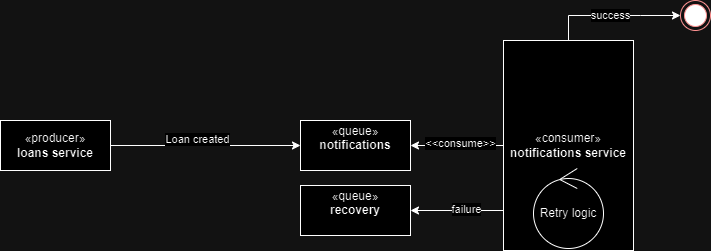

The diagram above was exported from draw.io. Its source (the exported page's mxGraphModel, read from the mxfile embedded in the PNG):
<mxGraphModel dx="734" dy="472" grid="1" gridSize="10" guides="1" tooltips="1" connect="1" arrows="1" fold="1" page="1" pageScale="1" pageWidth="1100" pageHeight="850" background="none" math="0" shadow="0">
  <root>
    <mxCell id="0" />
    <mxCell id="1" parent="0" />
    <mxCell id="TXd3JGgsLjjh1zMueGm6-4" style="edgeStyle=orthogonalEdgeStyle;rounded=0;orthogonalLoop=1;jettySize=auto;html=1;" edge="1" parent="1" source="TXd3JGgsLjjh1zMueGm6-1" target="TXd3JGgsLjjh1zMueGm6-3">
      <mxGeometry relative="1" as="geometry" />
    </mxCell>
    <mxCell id="TXd3JGgsLjjh1zMueGm6-6" value="Loan created" style="edgeLabel;html=1;align=center;verticalAlign=middle;resizable=0;points=[];" vertex="1" connectable="0" parent="TXd3JGgsLjjh1zMueGm6-4">
      <mxGeometry x="-0.3114" y="7" relative="1" as="geometry">
        <mxPoint x="21" as="offset" />
      </mxGeometry>
    </mxCell>
    <mxCell id="TXd3JGgsLjjh1zMueGm6-1" value="«producer»&lt;br&gt;&lt;b&gt;loans service&lt;/b&gt;" style="html=1;whiteSpace=wrap;" vertex="1" parent="1">
      <mxGeometry x="30" y="230" width="110" height="50" as="geometry" />
    </mxCell>
    <mxCell id="TXd3JGgsLjjh1zMueGm6-5" style="edgeStyle=orthogonalEdgeStyle;rounded=0;orthogonalLoop=1;jettySize=auto;html=1;exitX=0;exitY=0.5;exitDx=0;exitDy=0;" edge="1" parent="1" source="TXd3JGgsLjjh1zMueGm6-2" target="TXd3JGgsLjjh1zMueGm6-3">
      <mxGeometry relative="1" as="geometry" />
    </mxCell>
    <mxCell id="TXd3JGgsLjjh1zMueGm6-7" value="&amp;lt;&amp;lt;consume&amp;gt;&amp;gt;" style="edgeLabel;html=1;align=center;verticalAlign=middle;resizable=0;points=[];" vertex="1" connectable="0" parent="TXd3JGgsLjjh1zMueGm6-5">
      <mxGeometry x="-0.0515" y="-3" relative="1" as="geometry">
        <mxPoint as="offset" />
      </mxGeometry>
    </mxCell>
    <mxCell id="TXd3JGgsLjjh1zMueGm6-10" value="" style="edgeStyle=orthogonalEdgeStyle;rounded=0;orthogonalLoop=1;jettySize=auto;html=1;" edge="1" parent="1" source="TXd3JGgsLjjh1zMueGm6-2" target="TXd3JGgsLjjh1zMueGm6-9">
      <mxGeometry relative="1" as="geometry">
        <Array as="points">
          <mxPoint x="670" y="125" />
          <mxPoint x="670" y="125" />
        </Array>
      </mxGeometry>
    </mxCell>
    <mxCell id="TXd3JGgsLjjh1zMueGm6-11" value="success" style="edgeLabel;html=1;align=center;verticalAlign=middle;resizable=0;points=[];" vertex="1" connectable="0" parent="TXd3JGgsLjjh1zMueGm6-10">
      <mxGeometry x="-0.0325" y="1" relative="1" as="geometry">
        <mxPoint as="offset" />
      </mxGeometry>
    </mxCell>
    <mxCell id="TXd3JGgsLjjh1zMueGm6-19" style="edgeStyle=orthogonalEdgeStyle;rounded=0;orthogonalLoop=1;jettySize=auto;html=1;entryX=1;entryY=0.5;entryDx=0;entryDy=0;" edge="1" parent="1" source="TXd3JGgsLjjh1zMueGm6-2" target="TXd3JGgsLjjh1zMueGm6-8">
      <mxGeometry relative="1" as="geometry">
        <Array as="points">
          <mxPoint x="490" y="320" />
          <mxPoint x="490" y="320" />
        </Array>
      </mxGeometry>
    </mxCell>
    <mxCell id="TXd3JGgsLjjh1zMueGm6-20" value="failure" style="edgeLabel;html=1;align=center;verticalAlign=middle;resizable=0;points=[];" vertex="1" connectable="0" parent="TXd3JGgsLjjh1zMueGm6-19">
      <mxGeometry x="-0.1799" y="-2" relative="1" as="geometry">
        <mxPoint as="offset" />
      </mxGeometry>
    </mxCell>
    <mxCell id="TXd3JGgsLjjh1zMueGm6-2" value="«consumer»&lt;br style=&quot;border-color: var(--border-color);&quot;&gt;&lt;b&gt;notifications service&lt;/b&gt;" style="html=1;whiteSpace=wrap;" vertex="1" parent="1">
      <mxGeometry x="533" y="150" width="130" height="210" as="geometry" />
    </mxCell>
    <mxCell id="TXd3JGgsLjjh1zMueGm6-3" value="«queue»&lt;br&gt;&lt;b&gt;notifications&lt;br&gt;&lt;br&gt;&lt;/b&gt;" style="html=1;whiteSpace=wrap;" vertex="1" parent="1">
      <mxGeometry x="330" y="230" width="110" height="50" as="geometry" />
    </mxCell>
    <mxCell id="TXd3JGgsLjjh1zMueGm6-8" value="«queue»&lt;br&gt;&lt;b&gt;recovery&lt;br&gt;&lt;br&gt;&lt;/b&gt;" style="html=1;whiteSpace=wrap;" vertex="1" parent="1">
      <mxGeometry x="330" y="295" width="110" height="50" as="geometry" />
    </mxCell>
    <mxCell id="TXd3JGgsLjjh1zMueGm6-9" value="" style="ellipse;html=1;shape=endState;fillColor=#000000;strokeColor=#ff0000;" vertex="1" parent="1">
      <mxGeometry x="710" y="110" width="30" height="30" as="geometry" />
    </mxCell>
    <mxCell id="TXd3JGgsLjjh1zMueGm6-12" value="Retry logic" style="ellipse;shape=umlControl;whiteSpace=wrap;html=1;" vertex="1" parent="1">
      <mxGeometry x="563" y="278" width="70" height="80" as="geometry" />
    </mxCell>
  </root>
</mxGraphModel>